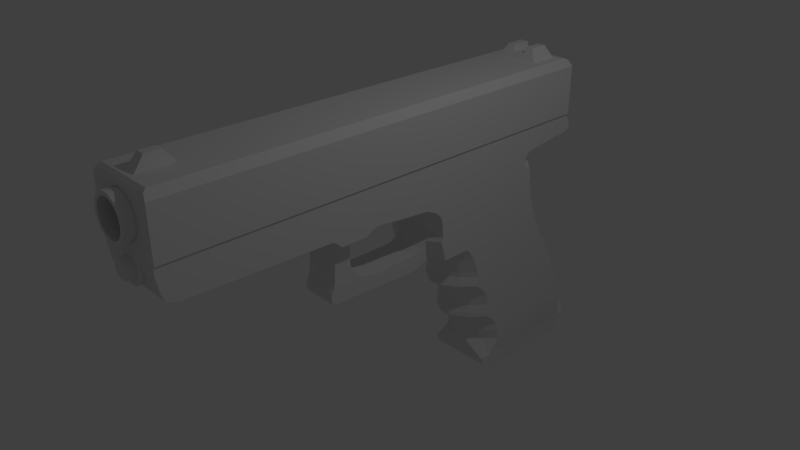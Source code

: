# Source: glock17.blend  (saved by Blender 2.78.0; exported with 4.5.12 LTS)
import bpy
from mathutils import Matrix  # noqa: F401  (used for matrix-valued properties, if any)

bpy.ops.wm.read_factory_settings(use_empty=True)
scene = bpy.context.scene
scene.name = 'Scene'

# ---- collections
col_collection_1 = bpy.data.collections.new('Collection 1'); scene.collection.children.link(col_collection_1)
col_collection_2 = bpy.data.collections.new('Collection 2'); scene.collection.children.link(col_collection_2)
col_collection_3 = bpy.data.collections.new('Collection 3'); scene.collection.children.link(col_collection_3)
col_collection_4 = bpy.data.collections.new('Collection 4'); scene.collection.children.link(col_collection_4)

# ---- materials (node trees are filled in below, after node groups)
mat_material = bpy.data.materials.new('Material')
mat_material.alpha_threshold = 0.0
mat_material.use_transparent_shadow = False
mat_material.roughness = 0.5
mat_material.line_color = (0.0, 0.0, 0.0, 1.0)

# ---- material node trees

# ---- world
world_world = bpy.data.worlds.new('World'); scene.world = world_world
world_world.color = (0.05088, 0.05088, 0.05088)
world_world.use_sun_shadow = False
world_world.sun_shadow_jitter_overblur = 0.0
world_world.cycles.sampling_method = 'MANUAL'

# ---- cameras
cam_camera = bpy.data.cameras.new('Camera')
cam_camera.clip_end = 100.0
cam_camera.lens = 35.0
cam_camera.sensor_width = 32.0
cam_camera.sensor_height = 18.0
cam_camera.ortho_scale = 7.314
cam_camera.dof.focus_distance = 0.0
cam_camera.dof.aperture_fstop = 128.0

# ---- lights
light_lamp = bpy.data.lights.new('Lamp', 'POINT')
light_lamp.transmission_factor = 0.0
light_lamp.cutoff_distance = 30.0
light_lamp.energy = 100.0
light_lamp.shadow_buffer_clip_start = 1.001
light_lamp.shadow_soft_size = 0.1
light_lamp.shadow_maximum_resolution = 0.006
light_lamp.use_absolute_resolution = True

# ---- meshes
me_cube_001 = bpy.data.meshes.new('Cube.001')
me_cube_001.from_pydata([(0.00351, 0.515, 0.2862), (0.00351, -3.483, 0.2862), (0.121, 0.515, 0.2807), (0.121, -3.483, 0.2807), (0.234, 0.515, 0.2644), (0.234, -3.483, 0.2644), (0.3381, 0.515, 0.238), (0.3381, -3.483, 0.238), (0.4293, 0.515, 0.2024), (0.4293, -3.483, 0.2024), (0.5042, 0.515, 0.159), (0.5042, -3.483, 0.159), (0.5599, 0.515, 0.1095), (0.5599, -3.483, 0.1095), (0.5942, 0.515, 0.05584), (0.5942, -3.483, 0.05584), (0.6057, 0.515, 2.18e-06), (0.6057, -3.483, 2.155e-06), (0.5942, 0.515, -0.05583), (0.5942, -3.483, -0.05583), (0.5599, 0.515, -0.1095), (0.5599, -3.483, -0.1095), (0.5042, 0.515, -0.159), (0.5042, -3.483, -0.159), (0.4293, 0.515, -0.2024), (0.4293, -3.483, -0.2024), (0.3381, 0.515, -0.238), (0.3381, -3.483, -0.238), (0.234, 0.515, -0.2644), (0.234, -3.483, -0.2644), (0.121, 0.515, -0.2807), (0.121, -3.483, -0.2807), (0.003509, 0.515, -0.2862), (0.003509, -3.483, -0.2862), (0.00351, 0.515, 0.2338), (0.00351, -3.483, 0.2338), (0.0995, 0.515, 0.2293), (0.0995, -3.483, 0.2293), (0.1918, 0.515, 0.216), (0.1918, -3.483, 0.216), (0.2769, 0.515, 0.1944), (0.2769, -3.483, 0.1944), (0.3514, 0.515, 0.1653), (0.3514, -3.483, 0.1653), (0.4126, 0.515, 0.1299), (0.4126, -3.483, 0.1299), (0.4581, 0.515, 0.08948), (0.4581, -3.483, 0.08948), (0.4861, 0.515, 0.04562), (0.4861, -3.483, 0.04562), (0.4955, 0.515, 2.18e-06), (0.4955, -3.483, 2.155e-06), (0.4861, 0.515, -0.04561), (0.4861, -3.483, -0.04561), (0.4581, 0.515, -0.08948), (0.4581, -3.483, -0.08948), (0.4126, 0.515, -0.1299), (0.4126, -3.483, -0.1299), (0.3514, 0.515, -0.1653), (0.3514, -3.483, -0.1653), (0.2769, 0.515, -0.1944), (0.2769, -3.483, -0.1944), (0.1918, 0.515, -0.216), (0.1918, -3.483, -0.216), (0.0995, 0.515, -0.2293), (0.0995, -3.483, -0.2293), (0.003509, 0.515, -0.2338), (0.003509, -3.483, -0.2338), (0.7878, -0.676, -0.3344), (0.7878, -0.676, 0.3413), (0.7878, 0.6493, -0.3993), (0.7878, 0.6493, 0.3985), (0.7878, -0.546, -0.3993), (0.7878, -0.546, 0.3985), (0.0, 0.6493, -0.3993), (0.0, 0.6493, 0.3985), (0.0, -0.676, -0.3344), (0.0, -0.676, 0.3413), (0.0, -0.546, 0.3985), (0.0, -0.546, -0.3993), (0.0, -0.676, 0.2905), (0.0, -0.676, -0.2905), (0.1193, -0.676, 0.2849), (0.2339, -0.676, 0.2684), (0.3396, -0.676, 0.2415), (0.4322, -0.676, 0.2054), (0.5082, -0.676, 0.1614), (0.5647, -0.676, 0.1112), (0.5995, -0.676, 0.05667), (0.6113, -0.676, 1.326e-06), (0.5995, -0.676, -0.05667), (0.5647, -0.676, -0.1112), (0.5082, -0.676, -0.1614), (0.4322, -0.676, -0.2054), (0.3396, -0.676, -0.2415), (0.2339, -0.676, -0.2684), (0.1193, -0.676, -0.2849), (0.002403, 0.492, 0.2625), (0.002403, -3.46, 0.2625), (0.1188, 0.492, 0.2571), (0.1188, -3.46, 0.2571), (0.2294, 0.492, 0.2411), (0.2294, -3.46, 0.2411), (0.3308, 0.4921, 0.2153), (0.3308, -3.46, 0.2153), (0.419, 0.4922, 0.1809), (0.419, -3.46, 0.1809), (0.4902, 0.4924, 0.1395), (0.4902, -3.46, 0.1395), (0.5414, 0.4926, 0.09377), (0.5414, -3.46, 0.09377), (0.5714, 0.4929, 0.04659), (0.5714, -3.461, 0.04659), (0.5811, 0.4931, 2.18e-06), (0.5811, -3.461, 2.155e-06), (0.5714, 0.4929, -0.04659), (0.5714, -3.461, -0.04659), (0.5414, 0.4926, -0.09377), (0.5414, -3.46, -0.09377), (0.4902, 0.4924, -0.1395), (0.4902, -3.46, -0.1395), (0.419, 0.4922, -0.1808), (0.419, -3.46, -0.1808), (0.3308, 0.4921, -0.2153), (0.3308, -3.46, -0.2153), (0.2294, 0.492, -0.2411), (0.2294, -3.46, -0.2411), (0.1188, 0.492, -0.2571), (0.1188, -3.46, -0.2571), (0.002403, 0.492, -0.2625), (0.002403, -3.46, -0.2625), (0.004584, 0.4913, 0.2568), (0.004584, -3.459, 0.2568), (0.1017, 0.4913, 0.2522), (0.1017, -3.459, 0.2522), (0.1963, 0.4913, 0.2385), (0.1963, -3.459, 0.2385), (0.2838, 0.4912, 0.2162), (0.2838, -3.459, 0.2162), (0.3613, 0.4911, 0.1858), (0.3613, -3.459, 0.1858), (0.4258, 0.4909, 0.1482), (0.4258, -3.458, 0.1482), (0.475, 0.4906, 0.1039), (0.475, -3.458, 0.1039), (0.5063, 0.4902, 0.05384), (0.5063, -3.458, 0.05384), (0.5171, 0.4901, 2.18e-06), (0.5171, -3.458, 2.155e-06), (0.5063, 0.4902, -0.05383), (0.5063, -3.458, -0.05383), (0.475, 0.4906, -0.1039), (0.475, -3.458, -0.1039), (0.4258, 0.4909, -0.1482), (0.4258, -3.458, -0.1482), (0.3613, 0.4911, -0.1858), (0.3613, -3.459, -0.1858), (0.2838, 0.4912, -0.2162), (0.2838, -3.459, -0.2162), (0.1963, 0.4913, -0.2385), (0.1963, -3.459, -0.2385), (0.1017, 0.4913, -0.2522), (0.1017, -3.459, -0.2522), (0.004584, 0.4913, -0.2568), (0.004584, -3.459, -0.2568), (0.7678, -0.6536, -0.3206), (0.7679, -0.6539, 0.3269), (0.7687, 0.6302, -0.3803), (0.7687, 0.6302, 0.3794), (0.766, -0.5403, -0.3752), (0.7659, -0.541, 0.3743), (0.0, 0.6259, -0.376), (0.0, 0.6259, 0.3752), (0.0, -0.6479, -0.317), (0.0, -0.6483, 0.3233), (0.0, -0.5393, 0.3662), (0.0, -0.5385, -0.3672), (0.0, -0.643, 0.2905), (0.0, -0.643, -0.2905), (0.1193, -0.643, 0.2849), (0.2339, -0.643, 0.2684), (0.3396, -0.643, 0.2415), (0.4322, -0.643, 0.2054), (0.5082, -0.643, 0.1614), (0.5647, -0.643, 0.1112), (0.5995, -0.643, 0.05667), (0.6113, -0.643, 1.326e-06), (0.5995, -0.643, -0.05667), (0.5647, -0.643, -0.1112), (0.5082, -0.643, -0.1614), (0.4322, -0.643, -0.2054), (0.3396, -0.643, -0.2415), (0.2339, -0.643, -0.2684), (0.1193, -0.643, -0.2849), (0.6457, 0.6493, 0.3985), (0.6457, -0.676, -0.3344), (0.6457, -0.546, 0.3985), (0.6457, 0.6493, -0.3993), (0.6457, -0.676, 0.3413), (0.6457, -0.546, -0.3993), (0.7878, 0.6493, 0.3423), (0.7878, -0.546, 0.3413)], [(196, 69), (200, 201), (69, 201)], [(0, 1, 3, 2), (2, 3, 5, 4), (4, 5, 7, 6), (6, 7, 9, 8), (8, 9, 11, 10), (10, 11, 13, 12), (12, 13, 15, 14), (14, 15, 17, 16), (16, 17, 19, 18), (18, 19, 21, 20), (20, 21, 23, 22), (22, 23, 25, 24), (24, 25, 27, 26), (26, 27, 29, 28), (28, 29, 31, 30), (30, 31, 33, 32), (34, 36, 37, 35), (36, 38, 39, 37), (38, 40, 41, 39), (40, 42, 43, 41), (42, 44, 45, 43), (44, 46, 47, 45), (46, 48, 49, 47), (48, 50, 51, 49), (50, 52, 53, 51), (52, 54, 55, 53), (54, 56, 57, 55), (56, 58, 59, 57), (58, 60, 61, 59), (60, 62, 63, 61), (62, 64, 65, 63), (64, 66, 67, 65), (0, 2, 36, 34), (3, 1, 35, 37), (2, 4, 38, 36), (5, 3, 37, 39), (4, 6, 40, 38), (7, 5, 39, 41), (6, 8, 42, 40), (9, 7, 41, 43), (8, 10, 44, 42), (11, 9, 43, 45), (10, 12, 46, 44), (13, 11, 45, 47), (12, 14, 48, 46), (15, 13, 47, 49), (14, 16, 50, 48), (17, 15, 49, 51), (16, 18, 52, 50), (19, 17, 51, 53), (18, 20, 54, 52), (21, 19, 53, 55), (20, 22, 56, 54), (23, 21, 55, 57), (22, 24, 58, 56), (25, 23, 57, 59), (24, 26, 60, 58), (27, 25, 59, 61), (26, 28, 62, 60), (29, 27, 61, 63), (28, 30, 64, 62), (31, 29, 63, 65), (30, 32, 66, 64), (33, 31, 65, 67), (197, 194, 71, 200, 70), (72, 201, 73, 69, 68), (199, 72, 68, 195), (197, 70, 72, 199), (70, 200, 71, 73, 201, 72), (194, 75, 78, 196), (196, 78, 77, 198), (195, 198, 77, 80, 82, 83, 84, 85, 86, 87, 88, 89, 90, 91, 92, 93, 94, 95, 96, 81, 76), (97, 99, 100, 98), (99, 101, 102, 100), (101, 103, 104, 102), (103, 105, 106, 104), (105, 107, 108, 106), (107, 109, 110, 108), (109, 111, 112, 110), (111, 113, 114, 112), (113, 115, 116, 114), (115, 117, 118, 116), (117, 119, 120, 118), (119, 121, 122, 120), (121, 123, 124, 122), (123, 125, 126, 124), (125, 127, 128, 126), (127, 129, 130, 128), (131, 132, 134, 133), (133, 134, 136, 135), (135, 136, 138, 137), (137, 138, 140, 139), (139, 140, 142, 141), (141, 142, 144, 143), (143, 144, 146, 145), (145, 146, 148, 147), (147, 148, 150, 149), (149, 150, 152, 151), (151, 152, 154, 153), (153, 154, 156, 155), (155, 156, 158, 157), (157, 158, 160, 159), (159, 160, 162, 161), (161, 162, 164, 163), (97, 131, 133, 99), (100, 134, 132, 98), (99, 133, 135, 101), (102, 136, 134, 100), (101, 135, 137, 103), (104, 138, 136, 102), (103, 137, 139, 105), (106, 140, 138, 104), (105, 139, 141, 107), (108, 142, 140, 106), (107, 141, 143, 109), (110, 144, 142, 108), (109, 143, 145, 111), (112, 146, 144, 110), (111, 145, 147, 113), (114, 148, 146, 112), (113, 147, 149, 115), (116, 150, 148, 114), (115, 149, 151, 117), (118, 152, 150, 116), (117, 151, 153, 119), (120, 154, 152, 118), (119, 153, 155, 121), (122, 156, 154, 120), (121, 155, 157, 123), (124, 158, 156, 122), (123, 157, 159, 125), (126, 160, 158, 124), (125, 159, 161, 127), (128, 162, 160, 126), (127, 161, 163, 129), (130, 164, 162, 128), (171, 167, 168, 172), (169, 165, 166, 170), (176, 173, 165, 169), (171, 176, 169, 167), (167, 169, 170, 168), (168, 170, 175, 172), (170, 166, 174, 175), (165, 173, 178, 193, 192, 191, 190, 189, 188, 187, 186, 185, 184, 183, 182, 181, 180, 179, 177, 174, 166), (1, 0, 97, 98), (32, 33, 130, 129), (34, 35, 132, 131), (67, 66, 163, 164), (0, 34, 131, 97), (35, 1, 98, 132), (66, 32, 129, 163), (33, 67, 164, 130), (74, 79, 176, 171), (78, 75, 172, 175), (77, 78, 175, 174), (79, 76, 173, 176), (76, 81, 178, 173), (75, 74, 171, 172), (80, 77, 174, 177), (82, 80, 177, 179), (83, 82, 179, 180), (84, 83, 180, 181), (85, 84, 181, 182), (86, 85, 182, 183), (87, 86, 183, 184), (88, 87, 184, 185), (89, 88, 185, 186), (90, 89, 186, 187), (91, 90, 187, 188), (92, 91, 188, 189), (93, 92, 189, 190), (94, 93, 190, 191), (95, 94, 191, 192), (96, 95, 192, 193), (81, 96, 193, 178), (68, 69, 198, 195), (73, 196, 198, 69), (71, 194, 196, 73), (74, 197, 199, 79), (79, 199, 195, 76), (74, 75, 194, 197)])
me_cube_001.use_remesh_preserve_volume = False
me_cube_001.use_remesh_preserve_attributes = False
me_cube_001.use_mirror_vertex_groups = False
me_cube_001.update()
me_cube = bpy.data.meshes.new('Cube')
me_cube.from_pydata([(-8.22, 4.149, 0.01888), (-8.22, 4.141, 0.05591), (-8.22, 4.127, 0.09079), (-8.22, 4.106, 0.1222), (-8.22, 4.079, 0.1489), (-8.22, 4.048, 0.1699), (-8.22, 4.013, 0.1843), (-8.22, 3.976, 0.1917), (-8.22, 3.938, 0.1917), (-8.22, 3.901, 0.1843), (-8.22, 3.866, 0.1699), (-8.22, 3.835, 0.1489), (-8.22, 3.808, 0.1222), (-8.22, 3.787, 0.09079), (-8.22, 3.773, 0.05591), (-8.22, 3.765, 0.01888), (-8.462, 3.814, 0.01411), (-8.438, 4.064, 0.1301), (-8.438, 3.809, 0.07933), (-8.438, 4.124, 0.0165), (-8.438, 3.908, 0.161), (-8.438, 4.036, 0.1484), (-8.438, 3.796, 0.04885), (-8.438, 4.118, 0.04885), (-8.438, 3.878, 0.1484), (-8.438, 4.006, 0.161), (-8.438, 3.789, 0.0165), (-8.438, 4.105, 0.07933), (-8.438, 3.85, 0.1301), (-8.438, 3.973, 0.1675), (-8.438, 4.087, 0.1068), (-8.438, 3.827, 0.1068), (-8.438, 3.94, 0.1675), (-8.462, 4.025, 0.127), (-8.462, 4.084, 0.06787), (-8.462, 4.068, 0.09134), (-8.462, 4.048, 0.1113), (-8.462, 4.025, 0.127), (-8.462, 3.999, 0.1378), (-8.462, 3.971, 0.1433), (-8.462, 3.943, 0.1433), (-8.462, 3.915, 0.1378), (-8.462, 3.889, 0.127), (-8.462, 3.866, 0.1113), (-8.462, 3.846, 0.09134), (-8.462, 3.83, 0.06787), (-8.462, 4.1, 0.01411), (-8.462, 3.819, 0.0418), (-8.462, 4.095, 0.0418), (-8.462, 3.943, 0.1383), (-8.462, 3.999, 0.1378), (-8.462, 3.971, 0.1433), (-8.462, 3.943, 0.1433), (-8.462, 3.915, 0.1378), (-8.462, 3.889, 0.127), (-8.462, 3.866, 0.1113), (-8.462, 3.846, 0.09134), (-8.462, 3.83, 0.06787), (-8.462, 4.1, 0.01411), (-8.462, 3.819, 0.0418), (-8.462, 4.095, 0.0418), (-8.462, 3.814, 0.01411), (-8.462, 4.084, 0.06787), (-8.462, 4.068, 0.09134), (-8.462, 4.048, 0.1113), (-8.462, 3.957, 0.08041), (-8.462, 3.917, 0.133), (-8.462, 3.891, 0.1226), (-8.462, 3.869, 0.1074), (-8.462, 3.85, 0.08817), (-8.027, 3.968, 0.1092), (-8.462, 3.834, 0.06552), (-8.462, 4.095, 0.01362), (-8.462, 3.824, 0.04035), (-8.462, 4.09, 0.04035), (-8.462, 3.819, 0.01362), (-8.462, 4.08, 0.06552), (-8.462, 4.064, 0.08817), (-8.462, 4.045, 0.1074), (-8.462, 4.022, 0.1226), (-8.462, 3.997, 0.133), (-8.462, 3.971, 0.1383), (-8.22, 3.763, -5.238e-07), (-8.22, 4.15, -4.777e-07), (-8.372, 4.143, 0.01828), (-8.075, 4.103, 0.04145), (-8.22, 4.146, 0.03758), (-8.372, 4.135, 0.05415), (-8.075, 4.098, 0.06922), (-8.22, 4.135, 0.07371), (-8.372, 4.121, 0.08793), (-8.075, 4.087, 0.09539), (-8.22, 4.117, 0.107), (-8.372, 4.101, 0.1183), (-8.075, 4.071, 0.1189), (-8.22, 4.093, 0.1362), (-8.372, 4.075, 0.1442), (-8.075, 4.051, 0.139), (-8.22, 4.064, 0.1601), (-8.372, 4.045, 0.1645), (-8.075, 4.028, 0.1547), (-8.22, 4.031, 0.1779), (-8.372, 4.011, 0.1785), (-8.075, 4.002, 0.1655), (-8.22, 3.995, 0.1889), (-8.372, 3.975, 0.1856), (-8.075, 3.974, 0.171), (-8.22, 3.957, 0.1926), (-8.372, 3.939, 0.1856), (-8.075, 3.945, 0.171), (-8.22, 3.919, 0.1889), (-8.372, 3.903, 0.1785), (-8.075, 3.918, 0.1655), (-8.22, 3.883, 0.1779), (-8.372, 3.869, 0.1645), (-8.075, 3.892, 0.1547), (-8.22, 3.85, 0.1601), (-8.372, 3.839, 0.1442), (-8.075, 3.868, 0.139), (-8.22, 3.821, 0.1362), (-8.372, 3.813, 0.1183), (-8.075, 3.848, 0.1189), (-8.22, 3.797, 0.107), (-8.372, 3.792, 0.08793), (-8.075, 3.832, 0.09539), (-8.22, 3.779, 0.07371), (-8.372, 3.778, 0.05415), (-8.075, 3.821, 0.06922), (-8.22, 3.768, 0.03757), (-8.372, 3.771, 0.01828), (-8.075, 3.816, 0.04145), (-8.456, 4.106, 0.01471), (-8.456, 4.101, 0.04356), (-8.456, 4.089, 0.07074), (-8.456, 4.073, 0.0952), (-8.456, 4.052, 0.116), (-8.456, 4.028, 0.1323), (-8.456, 4.001, 0.1436), (-8.456, 3.972, 0.1493), (-8.456, 3.942, 0.1493), (-8.456, 3.913, 0.1436), (-8.456, 3.886, 0.1323), (-8.456, 3.862, 0.116), (-8.456, 3.841, 0.0952), (-8.456, 3.825, 0.07074), (-8.456, 3.813, 0.04356), (-8.456, 3.808, 0.01471), (-8.438, 4.05, 0.1399), (-8.438, 4.076, 0.119), (-8.438, 3.801, 0.0644), (-8.438, 3.817, 0.0935), (-8.438, 4.122, 0.03283), (-8.438, 4.126, -4.97e-07), (-8.438, 3.893, 0.1555), (-8.438, 3.924, 0.1651), (-8.438, 4.021, 0.1555), (-8.438, 3.792, 0.03283), (-8.438, 4.112, 0.0644), (-8.438, 3.863, 0.1399), (-8.438, 3.99, 0.1651), (-8.438, 3.788, -5.373e-07), (-8.438, 4.097, 0.0935), (-8.438, 3.838, 0.119), (-8.438, 3.957, 0.1683), (-8.462, 4.1, 0.01411), (-8.462, 4.095, 0.0418), (-8.462, 4.084, 0.06787), (-8.462, 4.068, 0.09134), (-8.462, 4.048, 0.1113), (-8.462, 4.025, 0.127), (-8.462, 3.999, 0.1378), (-8.462, 3.971, 0.1433), (-8.462, 3.943, 0.1433), (-8.462, 3.915, 0.1378), (-8.462, 3.889, 0.127), (-8.462, 3.866, 0.1113), (-8.462, 3.846, 0.09134), (-8.462, 3.83, 0.06787), (-8.462, 3.819, 0.0418), (-8.462, 3.814, 0.01411), (-8.462, 3.812, -5.423e-07), (-8.462, 3.816, 0.02809), (-8.462, 4.077, 0.07999), (-8.462, 4.09, 0.0551), (-8.462, 4.059, 0.1018), (-8.462, 4.037, 0.1197), (-8.462, 4.012, 0.133), (-8.462, 3.985, 0.1412), (-8.462, 3.957, 0.144), (-8.462, 3.929, 0.1412), (-8.462, 3.902, 0.133), (-8.462, 3.877, 0.1197), (-8.462, 3.855, 0.1018), (-8.462, 3.837, 0.07999), (-8.462, 4.102, -5.079e-07), (-8.462, 3.824, 0.0551), (-8.462, 4.098, 0.02809), (-8.462, 4.099, 0.01399), (-8.462, 4.094, 0.04143), (-8.462, 4.083, 0.06728), (-8.462, 4.067, 0.09055), (-8.462, 4.048, 0.1103), (-8.462, 4.024, 0.1259), (-8.462, 3.998, 0.1366), (-8.462, 3.971, 0.142), (-8.462, 3.943, 0.142), (-8.462, 3.916, 0.1366), (-8.462, 3.89, 0.1259), (-8.462, 3.866, 0.1103), (-8.462, 3.847, 0.09055), (-8.462, 3.831, 0.06728), (-8.462, 3.82, 0.04143), (-8.462, 3.815, 0.01399), (-8.462, 4.012, 0.133), (-8.462, 4.037, 0.1197), (-8.462, 3.985, 0.1412), (-8.462, 3.957, 0.144), (-8.462, 3.929, 0.1412), (-8.462, 3.902, 0.133), (-8.462, 3.877, 0.1197), (-8.462, 3.812, -5.423e-07), (-8.462, 3.855, 0.1018), (-8.462, 3.837, 0.07999), (-8.462, 4.102, -5.079e-07), (-8.462, 3.824, 0.0551), (-8.462, 4.098, 0.02809), (-8.462, 3.816, 0.02809), (-8.462, 4.09, 0.0551), (-8.462, 4.077, 0.07999), (-8.462, 4.059, 0.1018), (-8.462, 3.957, -5.275e-07), (-8.027, 3.957, -4.923e-07), (-8.027, 4.15, -4.692e-07), (-8.462, 4.058, 0.03008), (-8.462, 4.054, 0.04964), (-8.462, 4.047, 0.06806), (-8.462, 4.036, 0.08465), (-8.462, 4.022, 0.09875), (-8.462, 4.005, 0.1098), (-8.462, 3.986, 0.1175), (-8.462, 3.967, 0.1214), (-8.462, 3.947, 0.1214), (-8.462, 3.927, 0.1175), (-8.462, 3.909, 0.1098), (-8.462, 3.892, 0.09875), (-8.462, 3.878, 0.08465), (-8.462, 3.867, 0.06806), (-8.462, 3.86, 0.04964), (-8.462, 3.856, 0.03008), (-8.462, 3.93, 0.1363), (-8.462, 3.957, 0.139), (-8.462, 3.904, 0.1284), (-8.462, 3.88, 0.1156), (-8.462, 3.817, -5.429e-07), (-8.462, 3.859, 0.09828), (-8.462, 3.841, 0.07722), (-8.462, 4.097, -5.096e-07), (-8.462, 3.829, 0.05319), (-8.462, 4.093, 0.02711), (-8.462, 3.821, 0.02711), (-8.462, 4.085, 0.05319), (-8.462, 4.073, 0.07722), (-8.462, 4.055, 0.09828), (-8.462, 4.034, 0.1156), (-8.462, 4.01, 0.1284), (-8.462, 3.984, 0.1363), (-8.372, 3.77, -5.314e-07), (-8.075, 3.812, -5.117e-07), (-8.372, 4.144, -4.867e-07), (-8.075, 4.15, -4.713e-07), (-8.372, 4.14, 0.03639), (-8.113, 4.126, 0.04545), (-8.372, 4.129, 0.07138), (-8.113, 4.116, 0.07749), (-8.372, 4.112, 0.1036), (-8.113, 4.1, 0.107), (-8.372, 4.089, 0.1319), (-8.113, 4.079, 0.1329), (-8.372, 4.061, 0.1551), (-8.113, 4.053, 0.1541), (-8.372, 4.028, 0.1723), (-8.113, 4.024, 0.1699), (-8.372, 3.993, 0.1829), (-8.113, 3.991, 0.1796), (-8.372, 3.957, 0.1865), (-8.113, 3.958, 0.1829), (-8.372, 3.921, 0.1829), (-8.113, 3.925, 0.1796), (-8.372, 3.886, 0.1723), (-8.113, 3.893, 0.1699), (-8.372, 3.853, 0.1551), (-8.113, 3.863, 0.1541), (-8.372, 3.825, 0.1319), (-8.113, 3.837, 0.1329), (-8.372, 3.802, 0.1036), (-8.113, 3.816, 0.107), (-8.372, 3.785, 0.07138), (-8.113, 3.8, 0.07749), (-8.372, 3.774, 0.03639), (-8.113, 3.791, 0.04545), (-8.456, 3.806, -5.411e-07), (-8.456, 4.108, -5.051e-07), (-8.456, 4.104, 0.02928), (-8.456, 4.096, 0.05743), (-8.456, 4.082, 0.08337), (-8.456, 4.063, 0.1061), (-8.456, 4.04, 0.1248), (-8.456, 4.014, 0.1386), (-8.456, 3.986, 0.1472), (-8.456, 3.957, 0.1501), (-8.456, 3.928, 0.1472), (-8.456, 3.9, 0.1386), (-8.456, 3.874, 0.1248), (-8.456, 3.851, 0.1061), (-8.456, 3.832, 0.08337), (-8.456, 3.818, 0.05743), (-8.456, 3.81, 0.02928), (-8.462, 3.812, -5.423e-07), (-8.462, 4.102, -5.079e-07), (-8.462, 4.098, 0.02809), (-8.462, 4.09, 0.0551), (-8.462, 4.077, 0.07999), (-8.462, 4.059, 0.1018), (-8.462, 4.037, 0.1197), (-8.462, 4.012, 0.133), (-8.462, 3.985, 0.1412), (-8.462, 3.957, 0.144), (-8.462, 3.929, 0.1412), (-8.462, 3.902, 0.133), (-8.462, 3.877, 0.1197), (-8.462, 3.855, 0.1018), (-8.462, 3.837, 0.07999), (-8.462, 3.824, 0.0551), (-8.462, 3.816, 0.02809), (-8.462, 3.814, -5.425e-07), (-8.462, 4.1, -5.083e-07), (-8.462, 4.097, 0.02785), (-8.462, 4.089, 0.05462), (-8.462, 4.076, 0.0793), (-8.462, 4.058, 0.1009), (-8.462, 4.036, 0.1187), (-8.462, 4.012, 0.1319), (-8.462, 3.985, 0.14), (-8.462, 3.957, 0.1427), (-8.462, 3.929, 0.14), (-8.462, 3.902, 0.1319), (-8.462, 3.878, 0.1187), (-8.462, 3.856, 0.1009), (-8.462, 3.838, 0.0793), (-8.462, 3.825, 0.05462), (-8.462, 3.817, 0.02785), (-8.462, 3.855, -5.394e-07), (-8.027, 4.102, -4.75e-07), (-8.462, 4.059, -5.15e-07), (-8.462, 4.076, 0.03255), (-8.462, 4.069, 0.05525), (-8.462, 4.058, 0.07618), (-8.462, 4.043, 0.09452), (-8.462, 4.024, 0.1096), (-8.462, 4.003, 0.1208), (-8.462, 3.981, 0.1276), (-8.462, 3.957, 0.13), (-8.462, 3.933, 0.1276), (-8.462, 3.911, 0.1208), (-8.462, 3.89, 0.1096), (-8.462, 3.871, 0.09452), (-8.462, 3.856, 0.07618), (-8.462, 3.845, 0.05525), (-8.462, 3.838, 0.03255), (1.456, -0.6541, 0.585), (1.006, -1.0, 0.6497), (-1.042, -1.0, 0.6497), (-1.356, -0.6541, 0.6522), (1.456, -0.6541, 0.0), (1.006, -1.0, 0.0), (-1.042, -1.0, 0.0), (-1.356, -0.6541, 0.0), (1.284, -0.8454, 0.6522), (-1.271, -0.8454, 0.6522), (-1.271, -0.8454, 0.0), (1.284, -0.8454, 0.0), (0.3646, 2.04, 0.1967), (-2.314, 2.04, 0.1185), (0.3646, 2.04, 0.0), (-2.314, 2.04, 0.0), (1.461, -0.3192, 0.0), (-1.378, -0.3192, 0.1085), (-1.378, -0.3192, 0.0), (1.461, -0.3192, 0.1967), (1.415, -0.07036, 0.0), (-1.476, -0.07036, 0.1185), (-1.476, -0.07036, 0.0), (1.415, -0.07036, 0.1967), (1.331, 0.2202, 0.0), (-1.59, 0.2202, 0.1185), (-1.59, 0.2202, 0.0), (1.331, 0.2202, 0.1967), (-1.495, 0.07092, 0.0), (1.374, 0.07092, 0.1967), (1.374, 0.07092, 0.0), (-1.495, 0.07092, 0.1185), (1.245, 0.3881, 0.0), (-1.814, 0.3881, 0.1185), (-1.814, 0.3881, 0.0), (1.245, 0.3881, 0.1967), (1.212, 0.4794, 0.0), (-1.81, 0.4794, 0.1185), (-1.81, 0.4794, 0.0), (1.212, 0.4794, 0.1967), (1.113, 0.6615, 0.0), (-1.762, 0.6615, 0.1185), (-1.762, 0.6615, 0.0), (1.113, 0.6615, 0.1967), (1.011, 0.8501, 0.0), (-1.799, 0.8501, 0.1185), (-1.799, 0.8501, 0.0), (1.011, 0.8501, 0.1967), (0.9497, 0.9624, 0.0), (-1.847, 0.9624, 0.1185), (-1.847, 0.9624, 0.0), (0.9497, 0.9624, 0.1967), (0.8442, 1.157, 0.0), (-2.025, 1.157, 0.1185), (-2.025, 1.157, 0.0), (0.8442, 1.157, 0.1967), (0.7969, 1.244, 0.0), (-2.156, 1.244, 0.1185), (-2.156, 1.244, 0.0), (0.7969, 1.244, 0.1967), (0.6915, 1.438, 0.0), (-2.084, 1.438, 0.1185), (-2.084, 1.438, 0.0), (0.6915, 1.438, 0.1967), (0.6171, 1.542, 0.0), (-2.097, 1.542, 0.1185), (-2.097, 1.542, 0.0), (0.6171, 1.542, 0.1967), (0.4623, 1.832, 0.0), (-2.205, 1.832, 0.1185), (-2.205, 1.832, 0.0), (0.4623, 1.832, 0.1967), (-2.463, 2.163, 0.0), (0.2972, 2.199, 0.1967), (-2.463, 2.163, 0.6895), (0.2972, 2.199, 0.0), (0.6345, 3.815, 0.6895), (0.6345, 3.815, 0.0), (-4.222, 3.815, 0.6895), (-4.223, 3.455, 0.0), (-4.223, 3.455, 0.6895), (0.1939, 3.528, 0.1967), (0.1939, 3.528, 0.0), (0.7431, 4.195, 0.6895), (0.7431, 4.195, 0.0), (-4.222, 4.22, 0.6895), (-4.222, 3.925, 0.6895), (0.9179, 3.925, 0.6895), (0.9179, 3.925, 0.0), (-4.222, 3.873, 0.6895), (0.8918, 3.873, 0.6895), (0.8918, 3.873, 0.0), (-4.222, 3.843, 0.6895), (0.8288, 3.843, 0.6895), (0.8288, 3.843, 0.0), (0.3761, 3.71, 0.1967), (0.3761, 3.71, 0.0), (-4.223, 3.71, 0.0), (-4.223, 3.71, 0.6895), (-2.834, 3.225, 0.0), (-2.834, 3.225, 0.6895), (0.1016, 3.225, 0.1967), (0.1016, 3.225, 0.0), (-2.668, 2.948, 0.0), (-2.668, 2.948, 0.6895), (0.1158, 2.948, 0.1967), (0.1158, 2.948, 0.0), (-2.64, 2.67, 0.0), (-2.64, 2.67, 0.6895), (0.1624, 2.67, 0.1967), (0.1624, 2.67, 0.0), (-2.567, 2.163, 0.0), (-2.567, 2.163, 0.6895), (-2.69, 2.588, 0.0), (-2.69, 2.588, 0.6895), (-3.102, 1.978, 0.0), (-3.102, 1.978, 0.3443), (-3.102, 2.301, 0.0), (-3.102, 2.301, 0.3443), (-2.752, 2.509, 0.0), (-2.659, 2.135, 0.3443), (-2.659, 2.135, 0.0), (-2.752, 2.509, 0.3443), (-2.866, 2.385, 0.0), (-2.77, 2.084, 0.3443), (-2.77, 2.084, 0.0), (-2.866, 2.385, 0.3443), (-3.036, 2.304, 0.0), (-2.949, 2.01, 0.3443), (-2.949, 2.01, 0.0), (-3.036, 2.304, 0.3443), (-3.93, 2.014, 0.0), (-3.93, 2.014, 0.3443), (-3.93, 2.301, 0.0), (-3.93, 2.301, 0.3443), (-4.959, 2.049, 0.0), (-4.959, 2.049, 0.3443), (-4.984, 2.301, 0.0), (-4.984, 2.301, 0.3443), (-2.515, 2.31, 0.6895), (0.258, 2.336, 0.1967), (0.258, 2.336, 0.0), (-2.603, 2.287, 0.6895), (-3.102, 2.072, 0.3443), (-2.686, 2.244, 0.3443), (-2.798, 2.172, 0.3443), (-2.974, 2.096, 0.3443), (-3.93, 2.097, 0.3443), (-4.999, 2.122, 0.0), (-4.999, 2.122, 0.3443), (0.1825, 2.599, 0.1967), (0.1825, 2.599, 0.0), (-2.614, 2.594, 0.6895), (-2.671, 2.525, 0.6895), (-3.102, 2.253, 0.3443), (-2.738, 2.453, 0.3443), (-2.852, 2.34, 0.3443), (-3.023, 2.26, 0.3443), (-3.93, 2.258, 0.3443), (-5.001, 2.263, 0.0), (-5.001, 2.263, 0.3443), (-3.93, 2.301, 0.0), (-3.93, 2.301, 0.3443), (-4.984, 2.301, 0.0), (-4.984, 2.301, 0.3443), (-7.976, 3.546, 0.0), (-5.189, 3.478, 0.0), (-5.189, 3.478, 0.6895), (-4.471, 3.331, 0.0), (-4.471, 3.331, 0.6895), (-5.019, 3.331, 0.6895), (-5.019, 3.331, 0.0), (-4.388, 3.397, 0.0), (-5.082, 3.397, 0.6895), (-4.388, 3.397, 0.6895), (-5.082, 3.397, 0.0), (-4.552, 3.215, 0.0), (-4.552, 3.215, 0.3443), (-4.939, 3.215, 0.0), (-4.939, 3.215, 0.3443), (-4.287, 2.36, 0.3443), (-4.953, 2.36, 0.0), (-4.287, 2.36, 0.0), (-4.953, 2.36, 0.3443), (-4.446, 2.469, 0.0), (-4.921, 2.469, 0.3443), (-4.446, 2.469, 0.3443), (-4.921, 2.469, 0.0), (-4.535, 2.597, 0.0), (-4.918, 2.597, 0.3443), (-4.535, 2.597, 0.3443), (-4.918, 2.597, 0.0), (-4.569, 2.708, 0.0), (-4.906, 2.708, 0.3443), (-4.569, 2.708, 0.3443), (-4.906, 2.708, 0.0), (-4.577, 3.135, 0.0), (-4.907, 3.135, 0.3443), (-4.577, 3.135, 0.3443), (-4.907, 3.135, 0.0), (0.1093, 3.075, 0.1967), (0.1093, 3.075, 0.0), (-2.701, 3.075, 0.0), (-2.701, 3.075, 0.6895), (0.1346, 3.333, 0.1967), (0.1346, 3.333, 0.0), (-3.069, 3.333, 0.0), (-3.069, 3.333, 0.6895), (0.1655, 3.435, 0.1967), (0.1655, 3.435, 0.0), (-3.798, 3.398, 0.0), (-3.798, 3.398, 0.6895), (-7.976, 3.546, 0.6895), (-8.218, 3.71, 0.0), (-8.218, 3.71, 0.6895), (-8.258, 3.816, 0.6895), (-8.296, 4.222, 0.0), (-8.296, 4.222, 0.6895), (-8.265, 3.927, 0.6895), (-8.265, 3.874, 0.6895), (-8.258, 3.844, 0.6895), (0.9205, 4.031, 0.6895), (0.9205, 4.031, 0.0), (-4.222, 4.031, 0.6895), (-8.296, 4.033, 0.6895), (0.7431, 4.238, 0.0), (0.7431, 4.234, 0.6896), (-8.296, 4.264, 0.0), (-8.296, 4.264, 0.6895), (0.8027, 4.183, 0.6895), (0.8027, 4.183, 0.0), (-4.222, 4.206, 0.6895), (-8.296, 4.208, 0.0), (-8.296, 4.208, 0.6895), (1.372, -0.6541, 0.6522), (0.945, -1.0, 0.6497), (0.945, -1.0, 0.0), (1.207, -0.8454, 0.6522), (0.2845, 2.04, 0.5147), (1.376, -0.3192, 0.5147), (1.328, -0.07036, 0.5147), (1.244, 0.2202, 0.5147), (1.288, 0.07092, 0.5147), (1.154, 0.3881, 0.5147), (1.122, 0.4794, 0.5147), (1.027, 0.6615, 0.5147), (0.9266, 0.8501, 0.5147), (0.8661, 0.9624, 0.5147), (0.7583, 1.157, 0.5147), (0.7086, 1.244, 0.5147), (0.6084, 1.438, 0.5147), (0.5359, 1.542, 0.5147), (0.3825, 1.832, 0.5147), (0.2146, 2.198, 0.5147), (0.4892, 3.815, 0.6895), (0.0618, 3.526, 0.3551), (0.5945, 4.195, 0.6895), (0.7642, 3.925, 0.6895), (0.7388, 3.873, 0.6895), (0.6777, 3.843, 0.6895), (0.2385, 3.71, 0.3551), (0.01378, 3.225, 0.3551), (0.0325, 2.948, 0.5147), (0.07854, 2.67, 0.5147), (0.175, 2.335, 0.5147), (0.09885, 2.599, 0.5147), (0.02518, 3.075, 0.5147), (0.03879, 3.333, 0.3551), (0.04692, 3.433, 0.3551), (0.7666, 4.031, 0.6895), (0.6524, 4.183, 0.6895), (1.167, -0.6541, 0.6522), (0.7095, -1.0, 0.6497), (0.7095, -1.0, 0.0), (0.05724, 2.04, 0.6895), (1.167, -0.3192, 0.6796), (1.132, -0.07036, 0.6895), (1.004, 0.2202, 0.6895), (1.095, 0.07092, 0.6895), (0.9281, 0.3881, 0.6895), (0.8851, 0.4794, 0.6895), (0.8074, 0.6615, 0.6895), (0.7044, 0.8501, 0.6895), (0.6454, 0.9624, 0.6895), (0.5091, 1.157, 0.6895), (0.4498, 1.244, 0.6895), (0.3448, 1.438, 0.6895), (0.2794, 1.542, 0.6895), (0.1566, 1.832, 0.6895), (0.003145, 2.194, 0.6895), (-0.06931, 3.815, 0.6895), (-0.4461, 3.517, 0.6895), (0.02354, 4.198, 0.6895), (0.173, 3.925, 0.6895), (0.1507, 3.873, 0.6895), (0.09682, 3.843, 0.6895), (-0.2903, 3.71, 0.6895), (-0.238, 3.225, 0.6895), (-0.212, 2.948, 0.6895), (-0.1428, 2.67, 0.6895), (-0.03784, 2.332, 0.6895), (-0.1218, 2.599, 0.6895), (-0.2223, 3.075, 0.6895), (-0.2438, 3.333, 0.6895), (-0.4089, 3.429, 0.6895), (0.1752, 4.031, 0.6895), (0.07451, 4.186, 0.6895), (0.9134, -0.8454, 0.6522), (-4.223, 3.576, 0.6895), (0.2805, 3.614, 0.1967), (0.2805, 3.614, 0.0), (-8.182, 3.624, 0.6895), (-8.182, 3.624, 0.0), (0.1458, 3.613, 0.3551), (-0.3721, 3.609, 0.6895), (-8.139, 3.874, 0.6895), (-8.177, 4.221, 0.6895), (-8.133, 3.816, 0.6895), (-8.139, 3.927, 0.6895), (-8.133, 3.844, 0.6895), (-8.169, 4.033, 0.6895), (-8.177, 4.264, 0.6896), (-8.177, 4.208, 0.6895), (-7.469, 3.874, 0.6895), (-7.5, 4.221, 0.6895), (-7.464, 3.816, 0.6895), (-7.469, 3.927, 0.6895), (-7.464, 3.844, 0.6895), (-7.493, 4.033, 0.6895), (-7.5, 4.207, 0.6895), (-1.113, -0.6541, 0.6522), (-0.8737, -1.0, 0.6497), (-0.8737, -1.0, 0.0), (-2.129, 2.04, 0.4478), (-1.177, -0.3192, 0.4379), (-1.268, -0.07036, 0.4478), (-1.384, 0.2202, 0.4478), (-1.289, 0.07092, 0.4478), (-1.593, 0.3881, 0.4478), (-1.594, 0.4794, 0.4478), (-1.558, 0.6615, 0.4478), (-1.601, 0.8501, 0.4478), (-1.65, 0.9624, 0.4478), (-1.824, 1.157, 0.4478), (-1.948, 1.244, 0.4478), (-1.893, 1.438, 0.4478), (-1.911, 1.542, 0.4478), (-2.021, 1.832, 0.4478), (-2.226, 2.166, 0.6895), (-3.823, 3.815, 0.6895), (-3.859, 3.461, 0.6895), (-3.814, 4.218, 0.6895), (-3.8, 3.925, 0.6895), (-3.802, 3.873, 0.6895), (-3.807, 3.843, 0.6895), (-3.844, 3.71, 0.6895), (-2.584, 3.225, 0.6895), (-2.432, 2.948, 0.6895), (-2.4, 2.67, 0.6895), (-2.276, 2.313, 0.6895), (-2.374, 2.595, 0.6895), (-2.463, 3.075, 0.6895), (-2.797, 3.333, 0.6895), (-3.472, 3.401, 0.6895), (-3.799, 4.031, 0.6895), (-3.809, 4.204, 0.6895), (-1.061, -0.8454, 0.6522), (-3.852, 3.579, 0.6895), (-0.8525, -0.8454, 0.6522), (-0.8723, -0.6541, 0.6522), (-0.7067, -1.0, 0.6497), (-0.7067, -1.0, 0.0), (-1.86, 2.04, 0.6895), (-0.8909, -0.3192, 0.6796), (-0.9765, -0.07036, 0.6895), (-1.093, 0.2202, 0.6895), (-0.9986, 0.07092, 0.6895), (-1.288, 0.3881, 0.6895), (-1.294, 0.4794, 0.6895), (-1.27, 0.6615, 0.6895), (-1.32, 0.8501, 0.6895), (-1.369, 0.9624, 0.6895), (-1.54, 1.157, 0.6895), (-1.657, 1.244, 0.6895), (-1.618, 1.438, 0.6895), (-1.641, 1.542, 0.6895), (-1.752, 1.832, 0.6895), (-1.991, 2.169, 0.6895), (-3.427, 3.815, 0.6895), (-3.499, 3.467, 0.6895), (-3.409, 4.216, 0.6895), (-3.38, 3.925, 0.6895), (-3.385, 3.873, 0.6895), (-3.395, 3.843, 0.6895), (-3.469, 3.71, 0.6895), (-2.337, 3.225, 0.6895), (-2.198, 2.948, 0.6895), (-2.162, 2.67, 0.6895), (-2.04, 2.315, 0.6895), (-2.137, 2.595, 0.6895), (-2.227, 3.075, 0.6895), (-2.528, 3.333, 0.6895), (-3.149, 3.404, 0.6895), (-3.38, 4.031, 0.6895), (-3.399, 4.202, 0.6895), (-3.485, 3.582, 0.6895), (-5.242, 3.588, 0.6895), (-8.296, 4.138, 0.05503), (-8.296, 4.143, 0.03698), (-8.296, 4.146, 0.01858), (-8.296, 4.147, -4.822e-07), (-8.296, 4.132, 0.07254), (-8.296, 4.124, 0.08936), (-8.296, 4.091, 0.134), (-8.296, 4.103, 0.1203), (-8.296, 4.115, 0.1053), (-8.296, 4.046, 0.1672), (-8.296, 4.062, 0.1576), (-8.296, 4.077, 0.1465), (-8.296, 4.033, 0.1735), (-8.295, 4.03, 0.1752), (-8.29, 4.012, 0.1816), (-8.284, 3.994, 0.1864), (-8.279, 3.976, 0.1893), (-8.273, 3.957, 0.1905), (-8.26, 3.851, 0.1588), (-8.258, 3.844, 0.1541), (-8.258, 3.822, 0.1351), (-8.263, 3.867, 0.1684), (-8.258, 3.836, 0.1477), (-8.268, 3.938, 0.1898), (-8.265, 3.902, 0.1826), (-8.265, 3.92, 0.1872), (-8.265, 3.884, 0.1763), (-8.265, 3.927, 0.1882), (-8.265, 3.874, 0.1716), (-8.256, 3.809, 0.1213), (-8.251, 3.798, 0.1063), (-8.258, 3.816, 0.129), (-8.248, 3.788, 0.09028), (-8.244, 3.78, 0.07334), (-8.24, 3.769, 0.03742), (-8.239, 3.766, 0.0188), (-8.242, 3.773, 0.05566), (-8.238, 3.764, -5.247e-07)], [], [(0, 83, 779, 268, 84, 778), (0, 85, 269, 83), (0, 86, 271, 85), (0, 778, 84, 270, 777, 86), (1, 86, 777, 270, 87, 776), (1, 88, 271, 86), (1, 89, 273, 88), (1, 776, 87, 272, 780, 89), (2, 89, 780, 272, 90, 781), (2, 91, 273, 89), (2, 92, 275, 91), (2, 781, 90, 274, 784, 92), (3, 92, 784, 274, 93, 783), (3, 94, 275, 92), (3, 95, 277, 94), (3, 783, 93, 276, 782, 95), (4, 95, 782, 276, 96, 787), (4, 97, 277, 95), (4, 98, 279, 97), (4, 787, 96, 278, 786, 98), (5, 98, 786, 278, 99, 785), (5, 100, 279, 98), (5, 101, 281, 100), (5, 785, 99, 280, 789, 101), (6, 101, 789, 280, 102, 790), (6, 103, 281, 101), (6, 104, 283, 103), (6, 790, 102, 282, 791, 104), (7, 104, 791, 282, 105, 792), (7, 106, 283, 104), (7, 107, 285, 106), (7, 792, 105, 284, 793, 107), (8, 107, 793, 284, 108, 799), (8, 109, 285, 107), (8, 110, 287, 109), (8, 799, 108, 286, 801, 110), (9, 110, 801, 286, 111, 800), (9, 112, 287, 110), (9, 113, 289, 112), (9, 800, 111, 288, 802, 113), (10, 113, 802, 288, 114, 797), (10, 115, 289, 113), (10, 116, 291, 115), (10, 797, 114, 290, 794, 116), (11, 116, 794, 290, 117, 798), (11, 118, 291, 116), (11, 119, 293, 118), (11, 798, 117, 292, 796, 119), (12, 119, 796, 292, 120, 805), (12, 121, 293, 119), (12, 122, 295, 121), (12, 805, 120, 294, 806, 122), (13, 122, 806, 294, 123, 808), (13, 124, 295, 122), (13, 125, 297, 124), (13, 808, 123, 296, 809, 125), (14, 125, 809, 296, 126, 812), (14, 127, 297, 125), (14, 128, 299, 127), (14, 812, 126, 298, 810, 128), (15, 128, 810, 298, 129, 811), (15, 130, 299, 128), (15, 82, 267, 130), (15, 811, 129, 266, 813, 82), (16, 146, 316, 181), (16, 180, 300, 146), (16, 179, 317, 180), (16, 181, 333, 179), (17, 96, 276, 148), (17, 147, 278, 96), (17, 135, 306, 147), (17, 148, 305, 135), (18, 123, 294, 150), (18, 149, 296, 123), (18, 144, 315, 149), (18, 150, 314, 144), (19, 84, 268, 152), (19, 151, 270, 84), (19, 131, 302, 151), (19, 152, 301, 131), (20, 111, 286, 154), (20, 153, 288, 111), (20, 140, 311, 153), (20, 154, 310, 140), (21, 99, 278, 147), (21, 155, 280, 99), (21, 136, 307, 155), (21, 147, 306, 136), (22, 126, 296, 149), (22, 156, 298, 126), (22, 145, 316, 156), (22, 149, 315, 145), (23, 87, 270, 151), (23, 157, 272, 87), (23, 132, 303, 157), (23, 151, 302, 132), (24, 114, 288, 153), (24, 158, 290, 114), (24, 141, 312, 158), (24, 153, 311, 141), (25, 102, 280, 155), (25, 159, 282, 102), (25, 137, 308, 159), (25, 155, 307, 137), (26, 129, 298, 156), (26, 160, 266, 129), (26, 146, 300, 160), (26, 156, 316, 146), (27, 90, 272, 157), (27, 161, 274, 90), (27, 133, 304, 161), (27, 157, 303, 133), (28, 117, 290, 158), (28, 162, 292, 117), (28, 142, 313, 162), (28, 158, 312, 142), (29, 105, 282, 159), (29, 163, 284, 105), (29, 138, 309, 163), (29, 159, 308, 138), (30, 93, 274, 161), (30, 148, 276, 93), (30, 134, 305, 148), (30, 161, 304, 134), (31, 120, 292, 162), (31, 150, 294, 120), (31, 143, 314, 150), (31, 162, 313, 143), (32, 108, 284, 163), (32, 154, 286, 108), (32, 139, 310, 154), (32, 163, 309, 139), (33, 169, 323, 214), (33, 213, 324, 169), (33, 202, 341, 213), (33, 214, 340, 202), (34, 133, 303, 183), (34, 182, 304, 133), (34, 166, 321, 182), (34, 183, 320, 166), (35, 134, 304, 182), (35, 184, 305, 134), (35, 167, 322, 184), (35, 182, 321, 167), (36, 135, 305, 184), (36, 185, 306, 135), (36, 168, 323, 185), (36, 184, 322, 168), (37, 136, 306, 185), (37, 186, 307, 136), (37, 169, 324, 186), (37, 185, 323, 169), (38, 137, 307, 186), (38, 187, 308, 137), (38, 170, 325, 187), (38, 186, 324, 170), (39, 138, 308, 187), (39, 188, 309, 138), (39, 171, 326, 188), (39, 187, 325, 171), (40, 139, 309, 188), (40, 189, 310, 139), (40, 172, 327, 189), (40, 188, 326, 172), (41, 140, 310, 189), (41, 190, 311, 140), (41, 173, 328, 190), (41, 189, 327, 173), (42, 141, 311, 190), (42, 191, 312, 141), (42, 174, 329, 191), (42, 190, 328, 174), (43, 142, 312, 191), (43, 192, 313, 142), (43, 175, 330, 192), (43, 191, 329, 175), (44, 143, 313, 192), (44, 193, 314, 143), (44, 176, 331, 193), (44, 192, 330, 176), (45, 144, 314, 193), (45, 195, 315, 144), (45, 177, 332, 195), (45, 193, 331, 177), (46, 131, 301, 194), (46, 196, 302, 131), (46, 164, 319, 196), (46, 194, 318, 164), (47, 145, 315, 195), (47, 181, 316, 145), (47, 178, 333, 181), (47, 195, 332, 178), (48, 132, 302, 196), (48, 183, 303, 132), (48, 165, 320, 183), (48, 196, 319, 165), (49, 205, 343, 250), (49, 249, 344, 205), (49, 241, 362, 249), (49, 250, 361, 241), (50, 170, 324, 213), (50, 215, 325, 170), (50, 203, 342, 215), (50, 213, 341, 203), (51, 171, 325, 215), (51, 216, 326, 171), (51, 204, 343, 216), (51, 215, 342, 204), (52, 172, 326, 216), (52, 217, 327, 172), (52, 205, 344, 217), (52, 216, 343, 205), (53, 173, 327, 217), (53, 218, 328, 173), (53, 206, 345, 218), (53, 217, 344, 206), (54, 174, 328, 218), (54, 219, 329, 174), (54, 207, 346, 219), (54, 218, 345, 207), (55, 175, 329, 219), (55, 221, 330, 175), (55, 208, 347, 221), (55, 219, 346, 208), (56, 176, 330, 221), (56, 222, 331, 176), (56, 209, 348, 222), (56, 221, 347, 209), (57, 177, 331, 222), (57, 224, 332, 177), (57, 210, 349, 224), (57, 222, 348, 210), (58, 164, 318, 223), (58, 225, 319, 164), (58, 197, 336, 225), (58, 223, 335, 197), (59, 178, 332, 224), (59, 226, 333, 178), (59, 211, 350, 226), (59, 224, 349, 211), (60, 165, 319, 225), (60, 227, 320, 165), (60, 198, 337, 227), (60, 225, 336, 198), (61, 179, 333, 226), (61, 220, 317, 179), (61, 212, 334, 220), (61, 226, 350, 212), (62, 166, 320, 227), (62, 228, 321, 166), (62, 199, 338, 228), (62, 227, 337, 199), (63, 167, 321, 228), (63, 229, 322, 167), (63, 200, 339, 229), (63, 228, 338, 200), (64, 168, 322, 229), (64, 214, 323, 168), (64, 201, 340, 214), (64, 229, 339, 201), (65, 230, 351, 248), (65, 233, 353, 230), (65, 234, 354, 233), (65, 235, 355, 234), (65, 236, 356, 235), (65, 237, 357, 236), (65, 238, 358, 237), (65, 239, 359, 238), (65, 240, 360, 239), (65, 241, 361, 240), (65, 242, 362, 241), (65, 243, 363, 242), (65, 244, 364, 243), (65, 245, 365, 244), (65, 246, 366, 245), (65, 247, 367, 246), (65, 248, 368, 247), (66, 206, 344, 249), (66, 251, 345, 206), (66, 242, 363, 251), (66, 249, 362, 242), (67, 207, 345, 251), (67, 252, 346, 207), (67, 243, 364, 252), (67, 251, 363, 243), (68, 208, 346, 252), (68, 254, 347, 208), (68, 244, 365, 254), (68, 252, 364, 244), (69, 209, 347, 254), (69, 255, 348, 209), (69, 245, 366, 255), (69, 254, 365, 245), (70, 85, 271, 88), (70, 232, 269, 85), (70, 231, 352, 232), (70, 130, 267, 231), (70, 127, 299, 130), (70, 124, 297, 127), (70, 121, 295, 124), (70, 118, 293, 121), (70, 115, 291, 118), (70, 112, 289, 115), (70, 109, 287, 112), (70, 106, 285, 109), (70, 103, 283, 106), (70, 100, 281, 103), (70, 97, 279, 100), (70, 94, 277, 97), (70, 91, 275, 94), (70, 88, 273, 91), (71, 210, 348, 255), (71, 257, 349, 210), (71, 246, 367, 257), (71, 255, 366, 246), (72, 197, 335, 256), (72, 258, 336, 197), (72, 233, 354, 258), (72, 256, 353, 233), (73, 211, 349, 257), (73, 259, 350, 211), (73, 247, 368, 259), (73, 257, 367, 247), (74, 198, 336, 258), (74, 260, 337, 198), (74, 234, 355, 260), (74, 258, 354, 234), (75, 212, 350, 259), (75, 253, 334, 212), (75, 248, 351, 253), (75, 259, 368, 248), (76, 199, 337, 260), (76, 261, 338, 199), (76, 235, 356, 261), (76, 260, 355, 235), (77, 200, 338, 261), (77, 262, 339, 200), (77, 236, 357, 262), (77, 261, 356, 236), (78, 201, 339, 262), (78, 263, 340, 201), (78, 237, 358, 263), (78, 262, 357, 237), (79, 202, 340, 263), (79, 264, 341, 202), (79, 238, 359, 264), (79, 263, 358, 238), (80, 203, 341, 264), (80, 265, 342, 203), (80, 239, 360, 265), (80, 264, 359, 239), (81, 204, 342, 265), (81, 250, 343, 204), (81, 240, 361, 250), (81, 265, 360, 240), (735, 378, 371, 700), (380, 377, 370, 374), (701, 700, 371, 375), (379, 378, 372, 376), (439, 438, 382, 384), (375, 371, 378, 379), (373, 369, 377, 380), (699, 372, 378, 735), (440, 437, 383, 381), (621, 440, 381, 607), (603, 369, 388, 608), (369, 373, 385, 388), (376, 372, 386, 387), (608, 388, 392, 609), (388, 385, 389, 392), (387, 386, 390, 391), (611, 398, 396, 610), (398, 399, 393, 396), (397, 400, 394, 395), (391, 390, 400, 397), (392, 389, 399, 398), (609, 392, 398, 611), (610, 396, 404, 612), (396, 393, 401, 404), (395, 394, 402, 403), (612, 404, 408, 613), (404, 401, 405, 408), (403, 402, 406, 407), (613, 408, 412, 614), (408, 405, 409, 412), (407, 406, 410, 411), (614, 412, 416, 615), (412, 409, 413, 416), (411, 410, 414, 415), (615, 416, 420, 616), (416, 413, 417, 420), (415, 414, 418, 419), (616, 420, 424, 617), (420, 417, 421, 424), (419, 418, 422, 423), (617, 424, 428, 618), (424, 421, 425, 428), (423, 422, 426, 427), (618, 428, 432, 619), (428, 425, 429, 432), (427, 426, 430, 431), (619, 432, 436, 620), (432, 429, 433, 436), (431, 430, 434, 435), (620, 436, 440, 621), (436, 433, 437, 440), (435, 434, 438, 439), (384, 382, 443, 441), (381, 383, 444, 442), (607, 381, 442, 622), (691, 685, 586, 602), (464, 465, 446, 445), (629, 464, 445, 623), (637, 577, 450, 624), (577, 578, 451, 450), (579, 580, 449, 448), (598, 599, 453, 452), (639, 598, 452, 625), (627, 459, 456, 626), (459, 460, 457, 456), (467, 447, 694, 686, 584, 583), (462, 463, 460, 459), (628, 462, 459, 627), (623, 445, 462, 628), (445, 446, 463, 462), (686, 688, 589, 584), (682, 678, 464, 629), (678, 679, 465, 464), (677, 467, 583, 680, 775), (571, 572, 469, 468), (569, 570, 471, 470), (635, 569, 470, 630), (632, 478, 474, 631), (478, 479, 475, 474), (476, 477, 473, 472), (441, 443, 481, 480), (519, 520, 479, 478), (634, 519, 478, 632), (498, 497, 485, 484), (521, 477, 483, 522), (477, 476, 482, 483), (484, 485, 501, 500), (499, 496, 486, 487), (526, 499, 487, 523), (522, 483, 491, 524), (483, 482, 488, 491), (480, 481, 489, 490), (524, 491, 495, 525), (491, 488, 492, 495), (490, 489, 493, 494), (525, 495, 499, 526), (495, 492, 496, 499), (494, 493, 497, 498), (500, 501, 505, 504), (487, 486, 502, 503), (523, 487, 503, 527), (528, 529, 507, 506), (507, 503, 531, 533), (527, 503, 507, 529), (501, 516, 518, 505), (504, 505, 518, 517), (485, 512, 516, 501), (493, 514, 515, 497), (489, 513, 514, 493), (481, 511, 513, 489), (497, 515, 512, 485), (443, 508, 511, 481), (622, 442, 509, 633), (442, 444, 510, 509), (516, 527, 529, 518), (517, 518, 529, 528), (512, 523, 527, 516), (514, 525, 526, 515), (513, 524, 525, 514), (511, 522, 524, 513), (515, 526, 523, 512), (508, 521, 522, 511), (633, 509, 519, 634), (509, 510, 520, 519), (543, 541, 448, 449), (503, 502, 530, 531), (506, 507, 533, 532), (449, 448, 535, 536), (544, 542, 536, 535), (542, 543, 449, 536), (548, 546, 538, 539), (547, 548, 539, 540), (546, 545, 537, 538), (539, 538, 543, 542), (540, 539, 542, 544), (538, 537, 541, 543), (567, 565, 545, 546), (568, 566, 548, 547), (566, 567, 546, 548), (533, 531, 549, 552), (532, 533, 552, 550), (531, 530, 551, 549), (552, 549, 555, 554), (550, 552, 554, 556), (549, 551, 553, 555), (554, 555, 559, 558), (556, 554, 558, 560), (555, 553, 557, 559), (558, 559, 563, 562), (560, 558, 562, 564), (559, 557, 561, 563), (562, 563, 567, 566), (564, 562, 566, 568), (563, 561, 565, 567), (631, 474, 569, 635), (474, 475, 570, 569), (472, 473, 572, 571), (468, 469, 576, 575), (470, 471, 574, 573), (630, 470, 573, 636), (575, 576, 580, 579), (573, 574, 578, 577), (636, 573, 577, 637), (681, 680, 583, 582), (467, 466, 582, 583), (535, 536, 581, 534), (582, 583, 584, 807, 805, 806, 808, 809, 812, 810, 811, 813), (601, 602, 586, 585), (684, 687, 587, 588), (688, 684, 588, 589), (626, 456, 590, 638), (456, 457, 591, 590), (687, 689, 593, 587), (452, 453, 594, 595), (585, 586, 597, 596), (638, 590, 598, 639), (590, 591, 599, 598), (689, 691, 602, 593), (674, 638, 639, 675), (662, 626, 638, 674), (672, 636, 637, 673), (666, 630, 636, 672), (667, 631, 635, 671), (669, 633, 634, 670), (658, 622, 633, 669), (670, 634, 632, 668), (668, 632, 631, 667), (671, 635, 630, 666), (683, 682, 629, 665), (659, 623, 628, 664), (664, 628, 627, 663), (663, 627, 626, 662), (675, 639, 625, 661), (673, 637, 624, 660), (665, 629, 623, 659), (643, 607, 622, 658), (656, 620, 621, 657), (655, 619, 620, 656), (654, 618, 619, 655), (653, 617, 618, 654), (652, 616, 617, 653), (651, 615, 616, 652), (650, 614, 615, 651), (649, 613, 614, 650), (648, 612, 613, 649), (646, 610, 612, 648), (645, 609, 611, 647), (647, 611, 610, 646), (644, 608, 609, 645), (640, 603, 608, 644), (657, 621, 607, 643), (369, 603, 606, 377), (374, 370, 604, 605), (377, 606, 604, 370), (755, 657, 643, 741), (738, 640, 644, 742), (742, 644, 645, 743), (745, 647, 646, 744), (743, 645, 647, 745), (744, 646, 648, 746), (746, 648, 649, 747), (747, 649, 650, 748), (748, 650, 651, 749), (749, 651, 652, 750), (750, 652, 653, 751), (751, 653, 654, 752), (752, 654, 655, 753), (753, 655, 656, 754), (754, 656, 657, 755), (741, 643, 658, 756), (763, 665, 659, 757), (771, 673, 660, 758), (773, 675, 661, 759), (761, 663, 662, 760), (762, 664, 663, 761), (757, 659, 664, 762), (774, 683, 665, 763), (769, 671, 666, 764), (766, 668, 667, 765), (768, 670, 668, 766), (756, 658, 669, 767), (767, 669, 670, 768), (765, 667, 671, 769), (764, 666, 672, 770), (770, 672, 673, 771), (760, 662, 674, 772), (772, 674, 675, 773), (603, 640, 676, 606), (605, 604, 641, 642), (606, 676, 641, 604), (758, 660, 683, 774), (660, 624, 682, 683), (534, 581, 680, 681), (536, 775, 680, 581), (450, 451, 679, 678), (624, 450, 678, 682), (697, 698, 691, 689), (586, 685, 690, 597), (695, 697, 689, 687), (696, 692, 684, 688), (692, 695, 687, 684), (694, 696, 688, 686), (698, 693, 685, 691), (600, 454, 693, 698), (447, 461, 696, 694), (458, 455, 695, 692), (461, 458, 692, 696), (455, 592, 697, 695), (592, 600, 698, 697), (595, 690, 685, 452), (449, 719, 736, 677), (592, 733, 734, 600), (455, 721, 733, 592), (576, 731, 732, 580), (469, 725, 731, 576), (473, 726, 730, 572), (508, 728, 729, 521), (443, 717, 728, 508), (521, 729, 727, 477), (477, 727, 726, 473), (572, 730, 725, 469), (677, 736, 724, 467), (447, 718, 723, 461), (461, 723, 722, 458), (458, 722, 721, 455), (600, 734, 720, 454), (580, 732, 719, 449), (467, 724, 718, 447), (382, 702, 717, 443), (434, 715, 716, 438), (430, 714, 715, 434), (426, 713, 714, 430), (422, 712, 713, 426), (418, 711, 712, 422), (414, 710, 711, 418), (410, 709, 710, 414), (406, 708, 709, 410), (402, 707, 708, 406), (394, 705, 707, 402), (390, 704, 706, 400), (400, 706, 705, 394), (386, 703, 704, 390), (372, 699, 703, 386), (438, 716, 702, 382), (738, 699, 735, 737), (740, 739, 700, 701), (737, 735, 700, 739), (676, 737, 739, 641), (642, 641, 739, 740), (640, 738, 737, 676), (719, 758, 774, 736), (733, 772, 773, 734), (721, 760, 772, 733), (731, 770, 771, 732), (725, 764, 770, 731), (726, 765, 769, 730), (728, 767, 768, 729), (717, 756, 767, 728), (729, 768, 766, 727), (727, 766, 765, 726), (730, 769, 764, 725), (736, 774, 763, 724), (718, 757, 762, 723), (723, 762, 761, 722), (722, 761, 760, 721), (734, 773, 759, 720), (732, 771, 758, 719), (724, 763, 757, 718), (702, 741, 756, 717), (715, 754, 755, 716), (714, 753, 754, 715), (713, 752, 753, 714), (712, 751, 752, 713), (711, 750, 751, 712), (710, 749, 750, 711), (709, 748, 749, 710), (708, 747, 748, 709), (707, 746, 747, 708), (705, 744, 746, 707), (704, 743, 745, 706), (706, 745, 744, 705), (703, 742, 743, 704), (699, 738, 742, 703), (716, 755, 741, 702), (449, 677, 775, 536), (594, 596, 597, 595), (788, 789, 790, 791, 792, 793, 799, 803, 587, 593), (795, 798, 796, 807, 584, 589), (803, 801, 800, 802, 804, 588, 587), (804, 797, 794, 795, 589, 588), (779, 778, 777, 776, 780, 781, 784, 783, 782, 787, 786, 785, 788, 593, 602, 601)])
me_cube.materials.append(mat_material)
me_cube.use_remesh_preserve_volume = False
me_cube.use_remesh_preserve_attributes = False
me_cube.use_mirror_vertex_groups = False
me_cube.update()
me_circle = bpy.data.meshes.new('Circle')
me_circle.from_pydata([(0.0, 1.0, 0.0), (-0.1951, 0.9808, 0.0), (-0.3827, 0.9239, 0.0), (-0.5556, 0.8315, 0.0), (-0.7071, 0.7071, 0.0), (-0.8315, 0.5556, 0.0), (-0.9239, 0.3827, 0.0), (-0.9808, 0.1951, 0.0), (-1.0, 7.55e-08, 0.0), (-0.9808, -0.1951, 0.0), (-0.9239, -0.3827, 0.0), (-0.8315, -0.5556, 0.0), (-0.7071, -0.7071, 0.0), (-0.5556, -0.8315, 0.0), (-0.3827, -0.9239, 0.0), (-0.1951, -0.9808, 0.0), (3.258e-07, -1.0, 0.0), (0.1951, -0.9808, 0.0), (0.3827, -0.9239, 0.0), (0.5556, -0.8315, 0.0), (0.7071, -0.7071, 0.0), (0.8315, -0.5556, 0.0), (0.9239, -0.3827, 0.0), (0.9808, -0.1951, 0.0), (1.0, 9.656e-07, 0.0), (0.9808, 0.1951, 0.0), (0.9239, 0.3827, 0.0), (0.8315, 0.5556, 0.0), (0.7071, 0.7071, 0.0), (0.5556, 0.8315, 0.0), (0.3827, 0.9239, 0.0), (0.1951, 0.9808, 0.0)], [(1, 0), (2, 1), (3, 2), (4, 3), (5, 4), (6, 5), (7, 6), (8, 7), (9, 8), (10, 9), (11, 10), (12, 11), (13, 12), (14, 13), (15, 14), (16, 15), (17, 16), (18, 17), (19, 18), (20, 19), (21, 20), (22, 21), (23, 22), (24, 23), (25, 24), (26, 25), (27, 26), (28, 27), (29, 28), (30, 29), (31, 30), (0, 31)], [])
me_circle.use_remesh_preserve_volume = False
me_circle.use_remesh_preserve_attributes = False
me_circle.use_mirror_vertex_groups = False
me_circle.update()
me_cube_002 = bpy.data.meshes.new('Cube.002')
me_cube_002.from_pydata([(0.4118, -3.543, -1.153), (0.4118, -3.672, -1.153), (0.4039, -3.543, -1.202), (0.4039, -3.672, -1.202), (0.3805, -3.543, -1.249), (0.3805, -3.672, -1.249), (0.3424, -3.543, -1.293), (0.3424, -3.672, -1.293), (0.2912, -3.543, -1.331), (0.2912, -3.672, -1.331), (0.2288, -3.543, -1.363), (0.2288, -3.672, -1.363), (0.1576, -3.543, -1.386), (0.1576, -3.672, -1.386), (0.08034, -3.543, -1.401), (0.08034, -3.672, -1.401), (0.0, -3.543, -1.405), (0.0, -3.672, -1.405), (0.4118, -3.672, -1.153), (0.4039, -3.672, -1.202), (0.3805, -3.672, -1.249), (0.3424, -3.672, -1.293), (0.2912, -3.672, -1.331), (0.2288, -3.672, -1.363), (0.1576, -3.672, -1.386), (0.08034, -3.672, -1.401), (0.0, -3.672, -1.405), (0.0, 2.848, -0.3125), (0.0, -3.665, -0.3138), (0.8539, -3.665, -0.3138), (0.8539, 2.848, -0.3125), (0.8539, -3.666, -1.0), (0.7252, -3.6, -0.2048), (0.8539, 2.848, -1.0), (0.7252, 2.769, -0.2033), (0.0, 2.848, -1.0), (0.0, 2.769, -0.2033), (0.0, -3.666, -1.0), (0.0, -3.6, -0.2048), (0.8539, -3.054, -0.3137), (0.8539, -3.062, -1.0), (0.7252, -3.053, -0.2047), (0.0, -3.053, -0.2047), (0.8539, -0.1082, -1.0), (0.8539, -0.1026, -0.3131), (0.7252, -0.1017, -0.204), (0.0, -0.1017, -0.204), (0.8539, -3.535, -0.3138), (0.7252, -3.535, -0.2048), (0.0, -3.535, -0.2048), (0.0, -3.535, -1.0), (0.8539, -3.535, -1.0), (0.5106, 2.769, -0.2033), (0.6012, -3.666, -1.0), (0.6012, 2.848, -1.0), (0.5106, -3.6, -0.2048), (0.5106, -3.053, -0.2047), (0.6012, -3.062, -1.0), (0.6012, -0.1082, -1.0), (0.5106, -0.1017, -0.204), (0.5106, -3.535, -0.2048), (0.6012, -3.535, -1.0), (0.0, -3.185, -0.03467), (0.0, -3.392, -0.03478), (0.8539, 2.264, -1.0), (0.8539, 2.265, -0.3127), (0.7252, 2.265, -0.2035), (0.0, 2.265, -0.2035), (0.5106, 2.265, -0.2035), (0.6012, 2.264, -1.0), (0.8539, 2.68, -1.0), (0.8539, 2.68, -0.3126), (0.7252, 2.68, -0.2034), (0.0, 2.68, -0.2034), (0.0, 2.68, -1.0), (0.5106, 2.68, -0.2034), (0.6012, 2.68, -1.0), (0.3331, 2.609, -0.03468), (0.3331, 2.347, -0.03477), (0.1804, -3.665, -0.3138), (0.1804, 2.848, -1.0), (0.1532, -3.6, -0.2048), (0.1804, -3.535, -1.0), (0.1532, 2.769, -0.2033), (0.1804, -3.666, -1.0), (0.1532, -3.053, -0.2047), (0.1532, -0.1017, -0.204), (0.1532, -3.535, -0.2048), (0.1005, -3.185, -0.03467), (0.1005, -3.392, -0.03478), (0.1532, 2.265, -0.2035), (0.1532, 2.68, -0.2034), (0.1804, 2.68, -1.0), (0.1532, 2.347, -0.03477), (0.1532, 2.609, -0.03468), (0.0, 2.306, -0.1191), (0.4218, 2.644, -0.119), (0.4218, 2.306, -0.1191), (0.0, 2.644, -0.119), (0.1532, 2.644, -0.119), (0.1532, 2.306, -0.1191), (0.3772, 2.769, -0.2033), (0.4128, -3.666, -1.0), (0.3772, -3.053, -0.2047), (0.3772, -0.1017, -0.204), (0.3772, -3.535, -0.2048), (0.3772, 2.265, -0.2035), (0.3772, 2.68, -0.2034), (0.2659, 2.347, -0.03477), (0.2659, 2.609, -0.03468), (0.4048, -3.665, -0.3138), (0.4128, 2.848, -1.0), (0.3772, -3.6, -0.2048), (0.4128, -3.535, -1.0), (0.4128, 2.68, -1.0), (0.3216, 2.644, -0.119), (0.3216, 2.306, -0.1191), (0.0, 2.818, -0.2385), (0.0, -3.645, -0.2396), (0.7667, -3.645, -0.2396), (0.7806, 2.818, -0.2353), (0.7667, -3.053, -0.2398), (0.7667, -0.102, -0.2391), (0.7667, -3.535, -0.2399), (0.7667, 2.265, -0.2386), (0.7667, 2.68, -0.2385), (0.1619, -3.645, -0.2396), (0.3153, -3.543, -1.313), (0.3153, -3.672, -1.313), (0.3153, -3.672, -1.313), (0.4118, -3.543, -1.153), (0.4066, -3.665, -0.4656), (0.4099, -3.666, -0.754), (0.1804, -3.665, -0.3432), (0.1804, -3.666, -0.8801), (0.0, -3.665, -0.3212), (0.0, -3.666, -0.9022), (0.437, -3.666, -0.5006), (0.4639, -3.666, -0.555), (0.473, -3.666, -0.6117), (0.4639, -3.666, -0.6684), (0.437, -3.666, -0.7229), (0.09228, -3.665, -0.3268), (0.09228, -3.666, -0.8966), (0.2628, -3.665, -0.3702), (0.3345, -3.665, -0.4063), (0.3933, -3.665, -0.4503), (0.3933, -3.666, -0.7731), (0.3345, -3.666, -0.8171), (0.2628, -3.666, -0.8532)], [(53, 31), (102, 53), (129, 127), (129, 128)], [(0, 2, 3, 1, 130), (2, 4, 5, 3), (4, 6, 7, 5), (6, 8, 9, 129, 7), (8, 10, 11, 9), (10, 12, 13, 11), (12, 14, 15, 13), (14, 16, 17, 15), (17, 16, 50, 37), (5, 3, 1, 102, 84, 37, 17, 15, 13, 11, 9, 128, 7), (17, 26, 25, 15), (123, 48, 32, 119), (87, 49, 38, 81), (51, 47, 29, 31), (126, 81, 38, 118), (84, 134, 143, 136, 37), (43, 44, 39, 40), (86, 46, 42, 85), (58, 43, 40, 57), (122, 45, 41, 121), (124, 66, 45, 122), (69, 64, 43, 58), (90, 67, 46, 86), (64, 65, 44, 43), (40, 39, 47, 51), (103, 85, 87, 105), (57, 40, 51, 61), (121, 41, 48, 123), (41, 56, 60, 48), (66, 68, 59, 45), (45, 59, 56, 41), (48, 60, 55, 32), (88, 62, 63, 89), (85, 42, 62, 88), (87, 85, 88, 89), (72, 75, 68, 66), (70, 71, 65, 64), (97, 96, 77, 78), (76, 70, 64, 69), (125, 72, 66, 124), (120, 34, 72, 125), (54, 33, 70, 76), (83, 36, 73, 91), (33, 30, 71, 70), (34, 52, 75, 72), (111, 54, 76, 114), (67, 90, 100, 95), (116, 97, 78, 108), (95, 100, 99, 98), (115, 99, 94, 109), (100, 93, 94, 99), (109, 94, 93, 108), (35, 80, 92, 74), (101, 83, 91, 107), (33, 35, 27, 30), (49, 87, 89, 63), (106, 90, 86, 104), (104, 86, 85, 103), (102, 132, 147, 148, 149, 134, 84), (126, 119, 32, 81), (105, 87, 81, 112), (107, 91, 99, 115), (91, 73, 98, 99), (106, 68, 97, 116), (68, 75, 96, 97), (90, 106, 116, 100), (75, 107, 115, 96), (60, 105, 112, 55), (59, 104, 103, 56), (68, 106, 104, 59), (52, 101, 107, 75), (77, 109, 108, 78), (96, 115, 109, 77), (100, 116, 108, 93), (80, 111, 114, 92), (56, 103, 105, 60), (31, 29, 110, 131, 137, 138, 139, 140, 141, 132, 102), (31, 102, 113, 51), (29, 119, 126, 79), (30, 120, 125, 71), (71, 125, 124, 65), (39, 121, 123, 47), (65, 124, 122, 44), (44, 122, 121, 39), (79, 126, 118, 28), (47, 123, 119, 29), (23, 22, 128, 21, 20, 19, 18, 1, 3, 5, 7, 129, 9, 11, 13, 15, 25, 24), (113, 102, 1, 130), (130, 113, 82, 50, 16, 14, 12, 10, 8, 6, 4, 2, 0), (27, 117, 120, 30), (117, 36, 34, 120), (135, 142, 133, 79, 28), (133, 144, 145, 146, 131, 110, 79)])
me_cube_002.use_remesh_preserve_volume = False
me_cube_002.use_remesh_preserve_attributes = False
me_cube_002.use_mirror_vertex_groups = False
me_cube_002.update()

# ---- objects
ob_barrel = bpy.data.objects.new('Barrel', me_cube_001)
ob_lamp = bpy.data.objects.new('Lamp', light_lamp)
ob_camera = bpy.data.objects.new('Camera', cam_camera)
ob_body = bpy.data.objects.new('body', me_cube)
ob_circle = bpy.data.objects.new('Circle', me_circle)
ob_slide = bpy.data.objects.new('slide', me_cube_002)

# ---- transforms, parenting, visibility, modifiers, constraints
ob_barrel.location = (-6.808e-10, 0.1436, 1.623)
ob_barrel.scale = (0.4752, 1.0, 1.0)
ob_barrel.lineart.crease_threshold = 0.0
_m = ob_barrel.modifiers.new('Mirror', 'MIRROR')
_m.use_clip = True
ob_lamp.location = (4.076, 1.005, 5.904)
ob_lamp.rotation_euler = (0.6503, 0.05522, 1.866)
ob_lamp.lock_rotations_4d = False
ob_lamp.empty_display_type = 'ARROWS'
ob_lamp.color = (0.0, 0.0, 0.0, 0.0)
ob_lamp.lineart.crease_threshold = 0.0
ob_camera.location = (7.481, -6.508, 5.344)
ob_camera.rotation_euler = (1.109, 0.0, 0.8149)
ob_camera.lock_rotations_4d = False
ob_camera.empty_display_type = 'ARROWS'
ob_camera.color = (0.0, 0.0, 0.0, 0.0)
ob_camera.display_type = 'WIRE'
ob_camera.lineart.crease_threshold = 0.0
ob_body.location = (0.0, 2.745, -1.793)
ob_body.rotation_euler = (1.571, 0.0, 1.571)
ob_body.scale = (0.7154, 0.7154, 0.7154)
ob_body.lock_rotations_4d = False
ob_body.empty_display_type = 'ARROWS'
ob_body.lineart.crease_threshold = 0.0
_m = ob_body.modifiers.new('Mirror', 'MIRROR')
_m.use_axis = (False, False, True)
_m.use_clip = True
ob_circle.location = (-1.142, -6.275, 1.623)
ob_circle.rotation_euler = (1.571, -0.0, 0.0)
ob_circle.scale = (0.2905, 0.2905, 0.2905)
ob_circle.lineart.crease_threshold = 0.0
ob_slide.location = (0.0, 0.4719, 2.235)
ob_slide.scale = (0.6141, 1.0, 1.0)
ob_slide.lineart.crease_threshold = 0.0
_m = ob_slide.modifiers.new('Mirror', 'MIRROR')
_m.use_clip = True

# ---- collection membership
col_collection_1.objects.link(ob_barrel)
col_collection_1.objects.link(ob_lamp)
col_collection_1.objects.link(ob_camera)
col_collection_2.objects.link(ob_body)
col_collection_3.objects.link(ob_circle)
col_collection_4.objects.link(ob_slide)

# ---- scene / render settings (as saved in the file)
scene.camera = ob_camera
scene.frame_start = 1; scene.frame_end = 250; scene.frame_set(1)
scene.render.engine = 'BLENDER_EEVEE_NEXT'
scene.render.resolution_percentage = 50
scene.render.dither_intensity = 0.0
scene.cycles.use_denoising = False
scene.cycles.samples = 128
scene.cycles.sampling_pattern = 'TABULATED_SOBOL'
scene.cycles.light_sampling_threshold = 0.0
scene.cycles.use_adaptive_sampling = False
scene.cycles.use_light_tree = False
scene.cycles.blur_glossy = 0.0
scene.cycles.sample_clamp_indirect = 0.0
scene.view_settings.view_transform = 'Standard'
bpy.context.view_layer.update()
